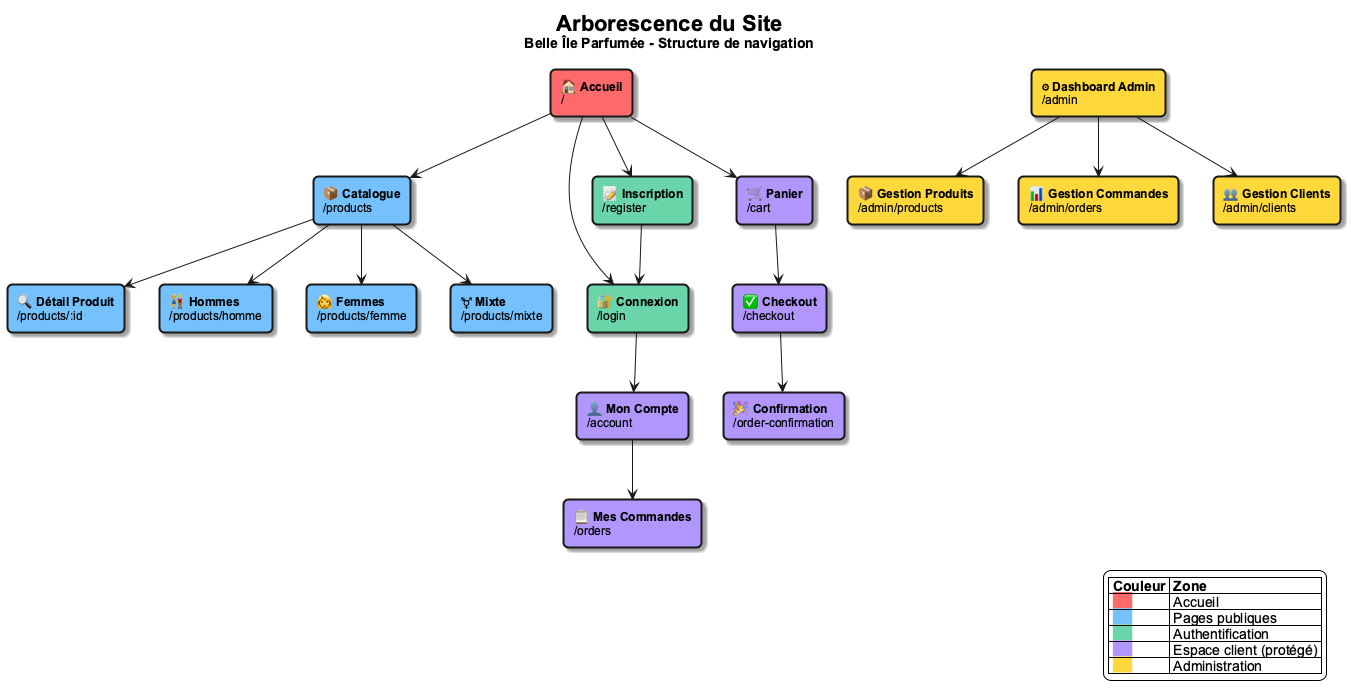

The diagram above was rendered by PlantUML. Its source (embedded in the PNG):
@startuml arborescence_diagram
skinparam backgroundColor white
skinparam defaultFontName Arial
skinparam defaultFontSize 12
skinparam shadowing true

skinparam rectangle {
    BorderThickness 2
    RoundCorner 10
}

title <size:22><b>Arborescence du Site</b></size>\n<size:14>Belle Île Parfumée - Structure de navigation</size>

' Style colors
!define HOME_COLOR #FF6B6B
!define PUBLIC_COLOR #74C0FC
!define AUTH_COLOR #6BD4A8
!define ADMIN_COLOR #FFD93D
!define PROTECTED_COLOR #B197FC

' ROOT
rectangle "🏠 **Accueil**\n/" as home HOME_COLOR

' Public pages
rectangle "📦 **Catalogue**\n/products" as catalog PUBLIC_COLOR
rectangle "🔍 **Détail Produit**\n/products/:id" as product PUBLIC_COLOR
rectangle "👫 **Hommes**\n/products/homme" as men PUBLIC_COLOR
rectangle "👩 **Femmes**\n/products/femme" as women PUBLIC_COLOR
rectangle "⚧ **Mixte**\n/products/mixte" as unisex PUBLIC_COLOR

' Auth pages
rectangle "🔐 **Connexion**\n/login" as login AUTH_COLOR
rectangle "📝 **Inscription**\n/register" as register AUTH_COLOR

' Protected pages (Client)
rectangle "🛒 **Panier**\n/cart" as cart PROTECTED_COLOR
rectangle "✅ **Checkout**\n/checkout" as checkout PROTECTED_COLOR
rectangle "🎉 **Confirmation**\n/order-confirmation" as confirm PROTECTED_COLOR
rectangle "👤 **Mon Compte**\n/account" as account PROTECTED_COLOR
rectangle "📋 **Mes Commandes**\n/orders" as orders PROTECTED_COLOR

' Admin pages
rectangle "⚙ **Dashboard Admin**\n/admin" as admin ADMIN_COLOR
rectangle "📦 **Gestion Produits**\n/admin/products" as adminProd ADMIN_COLOR
rectangle "📊 **Gestion Commandes**\n/admin/orders" as adminOrd ADMIN_COLOR
rectangle "👥 **Gestion Clients**\n/admin/clients" as adminCli ADMIN_COLOR

' Relations - From Home
home --> catalog
home --> login
home --> register
home --> cart

' Catalog children
catalog --> product
catalog --> men
catalog --> women
catalog --> unisex

' Auth flow
login --> account
register --> login

' Protected flow
cart --> checkout
checkout --> confirm

' Account children
account --> orders

' Admin flow
admin --> adminProd
admin --> adminOrd
admin --> adminCli

' Legend
legend right
  |= Couleur |= Zone |
  | <back:#FF6B6B>     </back> | Accueil |
  | <back:#74C0FC>     </back> | Pages publiques |
  | <back:#6BD4A8>     </back> | Authentification |
  | <back:#B197FC>     </back> | Espace client (protégé) |
  | <back:#FFD93D>     </back> | Administration |
endlegend

@enduml